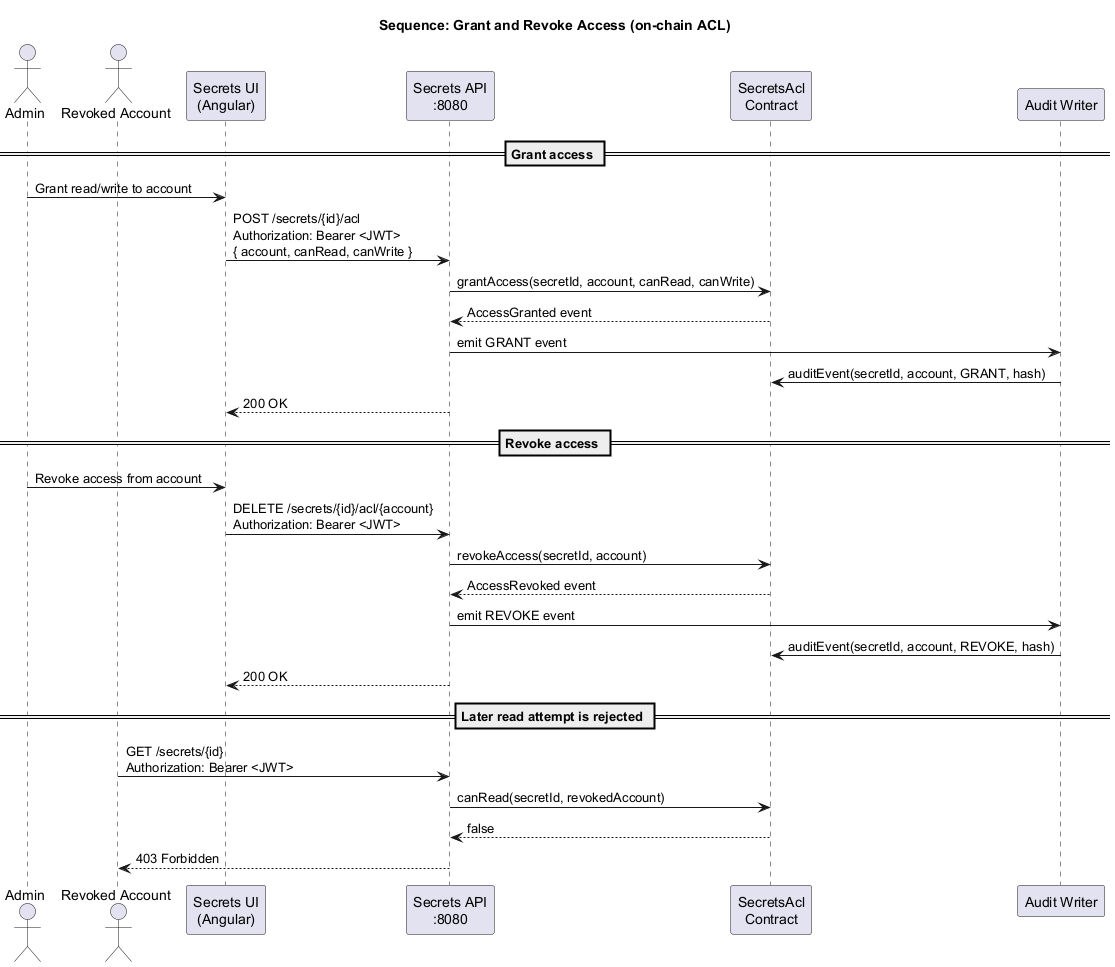

The diagram above was rendered by PlantUML. Its source (embedded in the PNG):
@startuml
!pragma layout smetana
title Sequence: Grant and Revoke Access (on-chain ACL)

actor Admin
actor "Revoked Account" as Revoked
participant "Secrets UI\n(Angular)" as UI
participant "Secrets API\n:8080" as API
participant "SecretsAcl\nContract" as Contract
participant "Audit Writer" as Audit

== Grant access ==
Admin -> UI: Grant read/write to account
UI -> API: POST /secrets/{id}/acl\nAuthorization: Bearer <JWT>\n{ account, canRead, canWrite }
API -> Contract: grantAccess(secretId, account, canRead, canWrite)
Contract --> API: AccessGranted event
API -> Audit: emit GRANT event
Audit -> Contract: auditEvent(secretId, account, GRANT, hash)
API --> UI: 200 OK

== Revoke access ==
Admin -> UI: Revoke access from account
UI -> API: DELETE /secrets/{id}/acl/{account}\nAuthorization: Bearer <JWT>
API -> Contract: revokeAccess(secretId, account)
Contract --> API: AccessRevoked event
API -> Audit: emit REVOKE event
Audit -> Contract: auditEvent(secretId, account, REVOKE, hash)
API --> UI: 200 OK

== Later read attempt is rejected ==
Revoked -> API: GET /secrets/{id}\nAuthorization: Bearer <JWT>
API -> Contract: canRead(secretId, revokedAccount)
Contract --> API: false
API --> Revoked: 403 Forbidden

@enduml